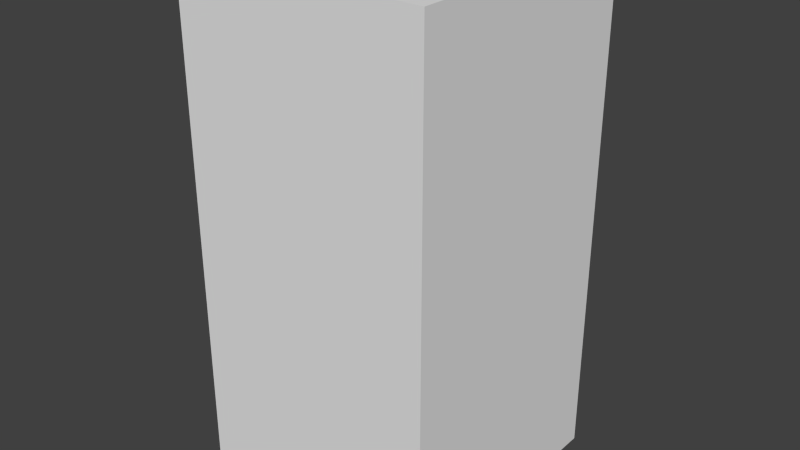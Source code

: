 # Source: redShieldFour.blend  (saved by Blender 2.68.0; exported with 4.5.12 LTS)
import bpy
from mathutils import Matrix  # noqa: F401  (used for matrix-valued properties, if any)

bpy.ops.wm.read_factory_settings(use_empty=True)
scene = bpy.context.scene
scene.name = 'Scene'

# ---- collections
col_collection_1 = bpy.data.collections.new('Collection 1'); scene.collection.children.link(col_collection_1)

# ---- world
world_world = bpy.data.worlds.new('World'); scene.world = world_world
world_world.color = (0.05088, 0.05088, 0.05088)
world_world.use_sun_shadow = False
world_world.sun_shadow_jitter_overblur = 0.0
world_world.cycles.sampling_method = 'MANUAL'
world_world.cycles.sample_map_resolution = 256

# ---- meshes
me_redshieldfour = bpy.data.meshes.new('redShieldFour')
me_redshieldfour.from_pydata([(-0.5, -0.5, -1.0), (-0.5, 0.5, -1.0), (0.5, 0.5, -1.0), (0.5, -0.5, -1.0), (-0.5, -0.5, 1.0), (-0.5, 0.5, 1.0), (0.5, 0.5, 1.0), (0.5, -0.5, 1.0)], [], [(4, 5, 1, 0), (5, 6, 2, 1), (6, 7, 3, 2), (7, 4, 0, 3), (0, 1, 2, 3), (7, 6, 5, 4)])
me_redshieldfour.use_remesh_preserve_volume = False
me_redshieldfour.use_remesh_preserve_attributes = False
me_redshieldfour.use_mirror_vertex_groups = False
me_redshieldfour.update()

# ---- objects
ob_redshieldfour = bpy.data.objects.new('redShieldFour', me_redshieldfour)

# ---- transforms, parenting, visibility, modifiers, constraints
ob_redshieldfour.location = (0.0, 0.0, 0.0)
ob_redshieldfour.lineart.crease_threshold = 0.0

# ---- collection membership
col_collection_1.objects.link(ob_redshieldfour)

# ---- scene / render settings (as saved in the file)
scene.frame_start = 1; scene.frame_end = 250; scene.frame_set(1)
scene.render.engine = 'BLENDER_EEVEE_NEXT'
scene.render.image_settings.color_mode = 'RGB'
scene.render.image_settings.compression = 90
scene.render.resolution_percentage = 50
scene.render.dither_intensity = 0.0
scene.cycles.use_denoising = False
scene.cycles.samples = 10
scene.cycles.sampling_pattern = 'TABULATED_SOBOL'
scene.cycles.light_sampling_threshold = 0.0
scene.cycles.use_adaptive_sampling = False
scene.cycles.use_light_tree = False
scene.cycles.blur_glossy = 0.0
scene.cycles.volume_bounces = 1
scene.cycles.pixel_filter_type = 'GAUSSIAN'
scene.cycles.sample_clamp_indirect = 0.0
scene.view_settings.view_transform = 'Standard'
bpy.context.view_layer.update()

# ---- added for rendering (the .blend has no active camera and no usable light): camera, sun
cam_auto = bpy.data.cameras.new('AutoCamera')
cam_auto.lens = 50.0
cam_auto.sensor_width = 36.0
cam_auto.clip_end = 1000.0
ob_auto_camera = bpy.data.objects.new('AutoCamera', cam_auto)
scene.collection.objects.link(ob_auto_camera)
ob_auto_camera.location = (2.26633, -2.71959, 1.81306)
ob_auto_camera.rotation_euler = (1.09748, -7.21219e-08, 0.694738)
scene.camera = ob_auto_camera
light_auto_sun = bpy.data.lights.new('AutoSun', 'SUN')
light_auto_sun.energy = 3.0
light_auto_sun.angle = 0.0523599
ob_auto_sun = bpy.data.objects.new('AutoSun', light_auto_sun)
scene.collection.objects.link(ob_auto_sun)
ob_auto_sun.rotation_euler = (0.872665, 0.174533, 0.523599)
bpy.context.view_layer.update()
